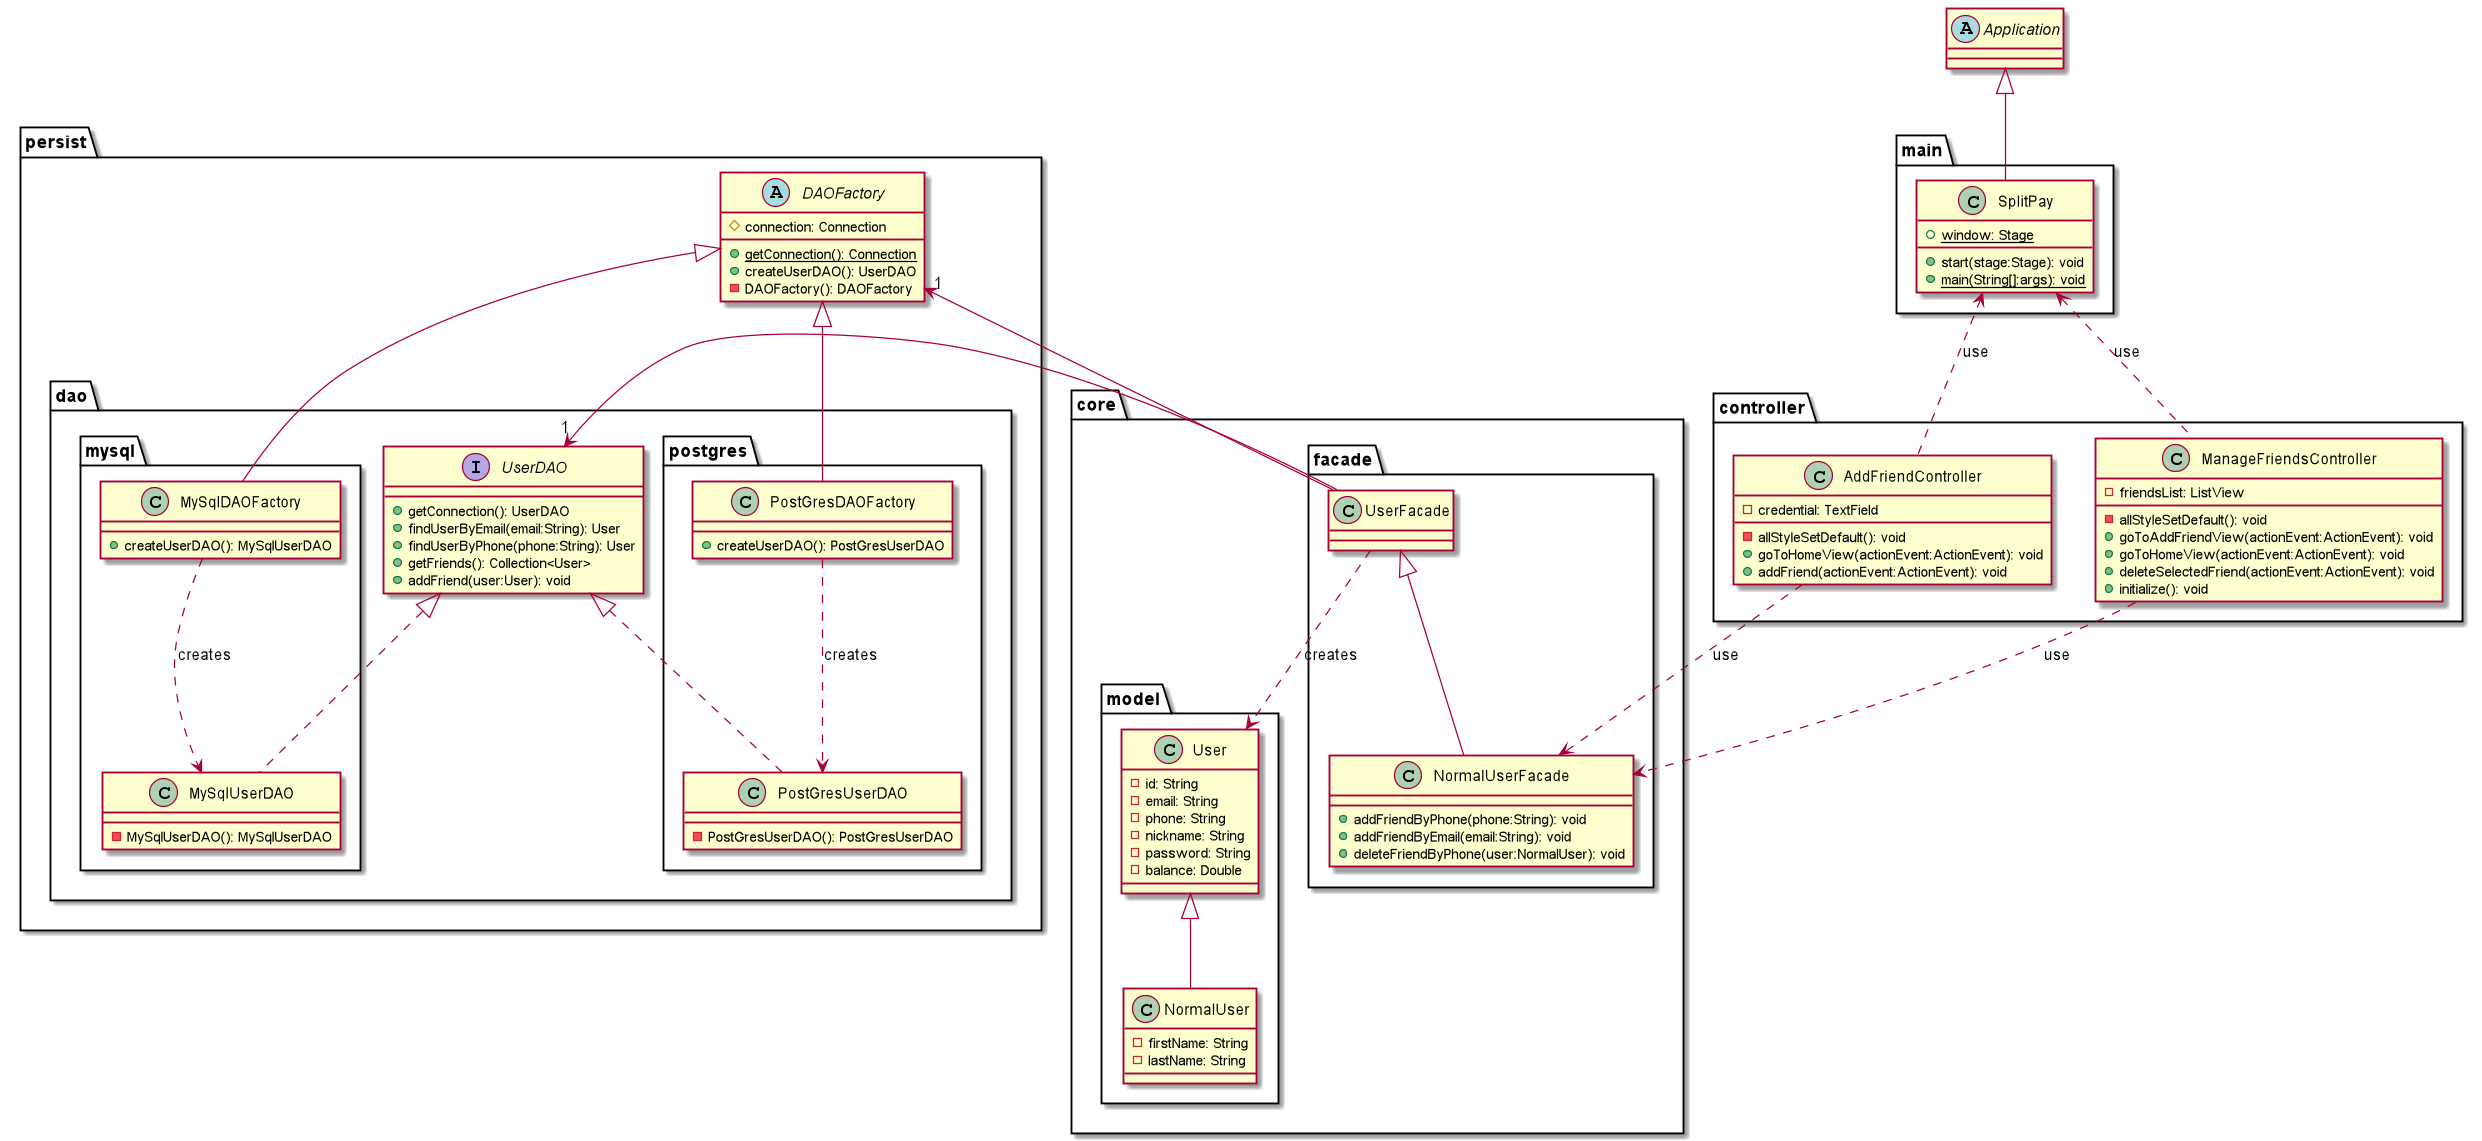

The diagram above was rendered by PlantUML. Its source (embedded in the PNG):
@startuml

package controller{
    class ManageFriendsController{
        -friendsList: ListView
        -allStyleSetDefault(): void
        +goToAddFriendView(actionEvent:ActionEvent): void
        +goToHomeView(actionEvent:ActionEvent): void
        +deleteSelectedFriend(actionEvent:ActionEvent): void
        +initialize(): void
    }
    class AddFriendController{
        -credential: TextField
        -allStyleSetDefault(): void
        +goToHomeView(actionEvent:ActionEvent): void
        +addFriend(actionEvent:ActionEvent): void
    }
}

abstract class Application
package main{
    class SplitPay{
        {static} +window: Stage
        +start(stage:Stage): void
        {static} +main(String[]:args): void
    }
}

package core{
    package facade{
        class UserFacade{
        }
        class NormalUserFacade{
            +addFriendByPhone(phone:String): void
            +addFriendByEmail(email:String): void
            +deleteFriendByPhone(user:NormalUser): void
        }
    }
    package model{
            class User{
                -id: String
                -email: String
                -phone: String
                -nickname: String
                -password: String
                -balance: Double
            }
            class NormalUser{
                -firstName: String
                -lastName: String
            }
        }
}

package persist{
    abstract class DAOFactory{
        #connection: Connection
        {static} +getConnection(): Connection
        +createUserDAO(): UserDAO
        -DAOFactory(): DAOFactory
    }
    package dao{
        package mysql{
            class MySqlUserDAO{
                -MySqlUserDAO(): MySqlUserDAO
            }
            class MySqlDAOFactory{
                +createUserDAO(): MySqlUserDAO
            }
        }
        interface UserDAO{
            +getConnection(): UserDAO
            +findUserByEmail(email:String): User
            +findUserByPhone(phone:String): User
            +getFriends(): Collection<User>
            +addFriend(user:User): void
        }
        package postgres{
            class PostGresUserDAO{
                -PostGresUserDAO(): PostGresUserDAO
            }
            class PostGresDAOFactory{
                +createUserDAO(): PostGresUserDAO
            }
        }
    }
}

ManageFriendsController .up.> SplitPay : use
AddFriendController .up.> SplitPay : use
ManageFriendsController ..> NormalUserFacade : use
AddFriendController .right.> NormalUserFacade : use
UserFacade ..> User : creates
User <|-- NormalUser
UserDAO <|.. MySqlUserDAO
UserDAO <|.. PostGresUserDAO
DAOFactory <|-down- MySqlDAOFactory
DAOFactory <|-down- PostGresDAOFactory
MySqlDAOFactory .down.> MySqlUserDAO : creates
PostGresDAOFactory .down.> PostGresUserDAO : creates
UserFacade -up> "1" DAOFactory
UserFacade -up> "1" UserDAO
UserFacade <|-- NormalUserFacade
Application <|-- SplitPay
@enduml